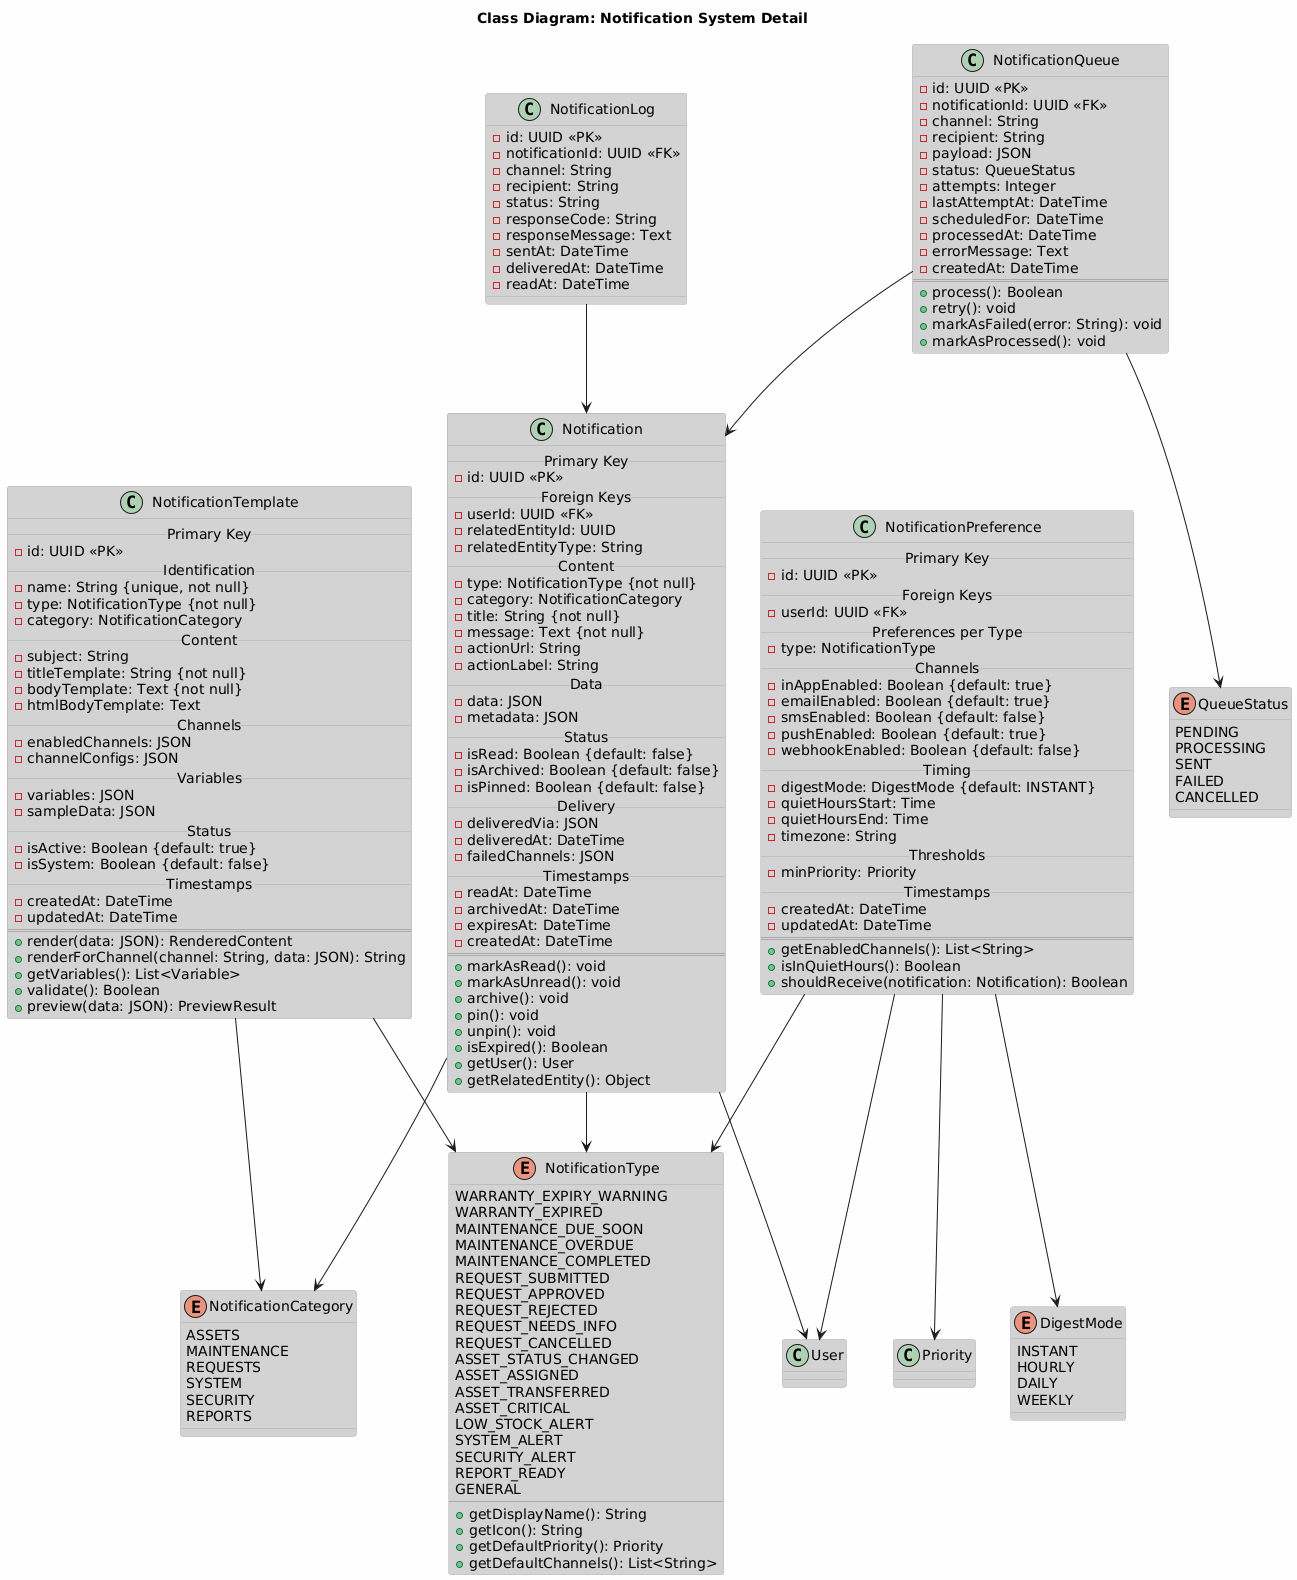

The diagram above was rendered by PlantUML. Its source (embedded in the PNG):
@startuml Class_Notification
skinparam backgroundColor #FEFEFE
skinparam class {
    BackgroundColor LightGray
    BorderColor DarkGray
}

title Class Diagram: Notification System Detail

class Notification {
    __ Primary Key __
    - id: UUID <<PK>>
    __ Foreign Keys __
    - userId: UUID <<FK>>
    - relatedEntityId: UUID
    - relatedEntityType: String
    __ Content __
    - type: NotificationType {not null}
    - category: NotificationCategory
    - title: String {not null}
    - message: Text {not null}
    - actionUrl: String
    - actionLabel: String
    __ Data __
    - data: JSON
    - metadata: JSON
    __ Status __
    - isRead: Boolean {default: false}
    - isArchived: Boolean {default: false}
    - isPinned: Boolean {default: false}
    __ Delivery __
    - deliveredVia: JSON
    - deliveredAt: DateTime
    - failedChannels: JSON
    __ Timestamps __
    - readAt: DateTime
    - archivedAt: DateTime
    - expiresAt: DateTime
    - createdAt: DateTime
    ==
    + markAsRead(): void
    + markAsUnread(): void
    + archive(): void
    + pin(): void
    + unpin(): void
    + isExpired(): Boolean
    + getUser(): User
    + getRelatedEntity(): Object
}

enum NotificationType {
    WARRANTY_EXPIRY_WARNING
    WARRANTY_EXPIRED
    MAINTENANCE_DUE_SOON
    MAINTENANCE_OVERDUE
    MAINTENANCE_COMPLETED
    REQUEST_SUBMITTED
    REQUEST_APPROVED
    REQUEST_REJECTED
    REQUEST_NEEDS_INFO
    REQUEST_CANCELLED
    ASSET_STATUS_CHANGED
    ASSET_ASSIGNED
    ASSET_TRANSFERRED
    ASSET_CRITICAL
    LOW_STOCK_ALERT
    SYSTEM_ALERT
    SECURITY_ALERT
    REPORT_READY
    GENERAL
    --
    + getDisplayName(): String
    + getIcon(): String
    + getDefaultPriority(): Priority
    + getDefaultChannels(): List<String>
}

enum NotificationCategory {
    ASSETS
    MAINTENANCE
    REQUESTS
    SYSTEM
    SECURITY
    REPORTS
}

class NotificationTemplate {
    __ Primary Key __
    - id: UUID <<PK>>
    __ Identification __
    - name: String {unique, not null}
    - type: NotificationType {not null}
    - category: NotificationCategory
    __ Content __
    - subject: String
    - titleTemplate: String {not null}
    - bodyTemplate: Text {not null}
    - htmlBodyTemplate: Text
    __ Channels __
    - enabledChannels: JSON
    - channelConfigs: JSON
    __ Variables __
    - variables: JSON
    - sampleData: JSON
    __ Status __
    - isActive: Boolean {default: true}
    - isSystem: Boolean {default: false}
    __ Timestamps __
    - createdAt: DateTime
    - updatedAt: DateTime
    ==
    + render(data: JSON): RenderedContent
    + renderForChannel(channel: String, data: JSON): String
    + getVariables(): List<Variable>
    + validate(): Boolean
    + preview(data: JSON): PreviewResult
}

class NotificationPreference {
    __ Primary Key __
    - id: UUID <<PK>>
    __ Foreign Keys __
    - userId: UUID <<FK>>
    __ Preferences per Type __
    - type: NotificationType
    __ Channels __
    - inAppEnabled: Boolean {default: true}
    - emailEnabled: Boolean {default: true}
    - smsEnabled: Boolean {default: false}
    - pushEnabled: Boolean {default: true}
    - webhookEnabled: Boolean {default: false}
    __ Timing __
    - digestMode: DigestMode {default: INSTANT}
    - quietHoursStart: Time
    - quietHoursEnd: Time
    - timezone: String
    __ Thresholds __
    - minPriority: Priority
    __ Timestamps __
    - createdAt: DateTime
    - updatedAt: DateTime
    ==
    + getEnabledChannels(): List<String>
    + isInQuietHours(): Boolean
    + shouldReceive(notification: Notification): Boolean
}

enum DigestMode {
    INSTANT
    HOURLY
    DAILY
    WEEKLY
}

class NotificationQueue {
    - id: UUID <<PK>>
    - notificationId: UUID <<FK>>
    - channel: String
    - recipient: String
    - payload: JSON
    - status: QueueStatus
    - attempts: Integer
    - lastAttemptAt: DateTime
    - scheduledFor: DateTime
    - processedAt: DateTime
    - errorMessage: Text
    - createdAt: DateTime
    ==
    + process(): Boolean
    + retry(): void
    + markAsFailed(error: String): void
    + markAsProcessed(): void
}

enum QueueStatus {
    PENDING
    PROCESSING
    SENT
    FAILED
    CANCELLED
}

class NotificationLog {
    - id: UUID <<PK>>
    - notificationId: UUID <<FK>>
    - channel: String
    - recipient: String
    - status: String
    - responseCode: String
    - responseMessage: Text
    - sentAt: DateTime
    - deliveredAt: DateTime
    - readAt: DateTime
}

Notification --> NotificationType
Notification --> NotificationCategory
Notification --> User

NotificationTemplate --> NotificationType
NotificationTemplate --> NotificationCategory

NotificationPreference --> NotificationType
NotificationPreference --> DigestMode
NotificationPreference --> Priority
NotificationPreference --> User

NotificationQueue --> QueueStatus
NotificationQueue --> Notification

NotificationLog --> Notification

@enduml